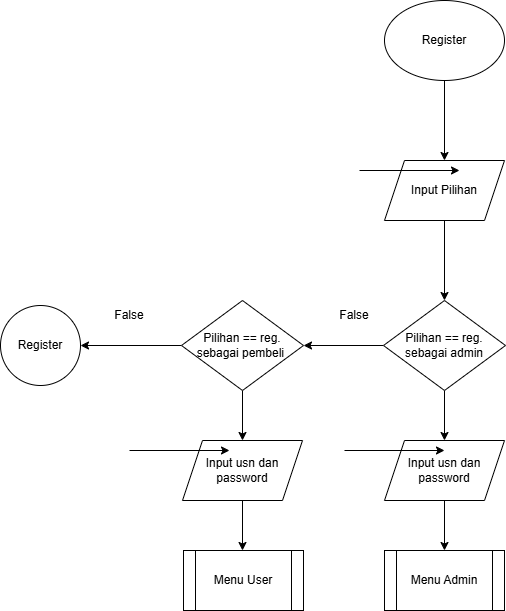

The diagram above was exported from draw.io. Its source (the exported page's mxGraphModel, read from the mxfile embedded in the PNG):
<mxGraphModel dx="2264" dy="811" grid="1" gridSize="10" guides="1" tooltips="1" connect="1" arrows="1" fold="1" page="1" pageScale="1" pageWidth="850" pageHeight="1100" math="0" shadow="0">
  <root>
    <mxCell id="0" />
    <mxCell id="1" parent="0" />
    <mxCell id="q4b9VWlfa10pWMQsm2Kf-3" edge="1" parent="1" source="q4b9VWlfa10pWMQsm2Kf-1" style="edgeStyle=orthogonalEdgeStyle;rounded=0;orthogonalLoop=1;jettySize=auto;html=1;entryX=0.5;entryY=0;entryDx=0;entryDy=0;" target="eJL1Oo98kze0XerECGm7-1" value="">
      <mxGeometry relative="1" as="geometry">
        <mxPoint x="425.5" y="260" as="targetPoint" />
      </mxGeometry>
    </mxCell>
    <mxCell id="q4b9VWlfa10pWMQsm2Kf-1" parent="1" style="ellipse;whiteSpace=wrap;html=1;" value="Register" vertex="1">
      <mxGeometry height="80" width="120" x="365" y="110" as="geometry" />
    </mxCell>
    <mxCell id="eJL1Oo98kze0XerECGm7-3" edge="1" parent="1" source="eJL1Oo98kze0XerECGm7-1" style="edgeStyle=orthogonalEdgeStyle;rounded=0;orthogonalLoop=1;jettySize=auto;html=1;" target="eJL1Oo98kze0XerECGm7-2" value="">
      <mxGeometry relative="1" as="geometry" />
    </mxCell>
    <mxCell id="eJL1Oo98kze0XerECGm7-1" parent="1" style="shape=parallelogram;perimeter=parallelogramPerimeter;whiteSpace=wrap;html=1;fixedSize=1;" value="Input Pilihan" vertex="1">
      <mxGeometry height="60" width="120" x="365" y="270" as="geometry" />
    </mxCell>
    <mxCell id="eJL1Oo98kze0XerECGm7-5" edge="1" parent="1" source="eJL1Oo98kze0XerECGm7-2" style="edgeStyle=orthogonalEdgeStyle;rounded=0;orthogonalLoop=1;jettySize=auto;html=1;" target="eJL1Oo98kze0XerECGm7-4" value="">
      <mxGeometry relative="1" as="geometry" />
    </mxCell>
    <mxCell id="eJL1Oo98kze0XerECGm7-12" edge="1" parent="1" source="eJL1Oo98kze0XerECGm7-2" style="edgeStyle=orthogonalEdgeStyle;rounded=0;orthogonalLoop=1;jettySize=auto;html=1;" target="eJL1Oo98kze0XerECGm7-11" value="">
      <mxGeometry relative="1" as="geometry" />
    </mxCell>
    <mxCell id="eJL1Oo98kze0XerECGm7-2" parent="1" style="rhombus;whiteSpace=wrap;html=1;" value="Pilihan == reg. sebagai admin" vertex="1">
      <mxGeometry height="90" width="122" x="364" y="410" as="geometry" />
    </mxCell>
    <mxCell id="eJL1Oo98kze0XerECGm7-8" edge="1" parent="1" source="eJL1Oo98kze0XerECGm7-4" style="edgeStyle=orthogonalEdgeStyle;rounded=0;orthogonalLoop=1;jettySize=auto;html=1;" target="eJL1Oo98kze0XerECGm7-7" value="">
      <mxGeometry relative="1" as="geometry" />
    </mxCell>
    <mxCell id="eJL1Oo98kze0XerECGm7-14" edge="1" parent="1" source="eJL1Oo98kze0XerECGm7-4" style="edgeStyle=orthogonalEdgeStyle;rounded=0;orthogonalLoop=1;jettySize=auto;html=1;" target="eJL1Oo98kze0XerECGm7-13" value="">
      <mxGeometry relative="1" as="geometry" />
    </mxCell>
    <mxCell id="eJL1Oo98kze0XerECGm7-4" parent="1" style="rhombus;whiteSpace=wrap;html=1;" value="Pilihan == reg. sebagai pembeli&amp;nbsp;" vertex="1">
      <mxGeometry height="90" width="122" x="162" y="410" as="geometry" />
    </mxCell>
    <mxCell id="eJL1Oo98kze0XerECGm7-6" parent="1" style="text;html=1;whiteSpace=wrap;strokeColor=none;fillColor=none;align=center;verticalAlign=middle;rounded=0;" value="False" vertex="1">
      <mxGeometry height="30" width="60" x="305" y="410" as="geometry" />
    </mxCell>
    <mxCell id="eJL1Oo98kze0XerECGm7-7" parent="1" style="ellipse;whiteSpace=wrap;html=1;" value="Register" vertex="1">
      <mxGeometry height="80" width="80" x="-19" y="415" as="geometry" />
    </mxCell>
    <mxCell id="eJL1Oo98kze0XerECGm7-9" parent="1" style="text;html=1;whiteSpace=wrap;strokeColor=none;fillColor=none;align=center;verticalAlign=middle;rounded=0;" value="False" vertex="1">
      <mxGeometry height="30" width="60" x="80" y="410" as="geometry" />
    </mxCell>
    <mxCell id="eJL1Oo98kze0XerECGm7-15" edge="1" parent="1" source="eJL1Oo98kze0XerECGm7-11" style="edgeStyle=orthogonalEdgeStyle;rounded=0;orthogonalLoop=1;jettySize=auto;html=1;" value="">
      <mxGeometry relative="1" as="geometry">
        <mxPoint x="425" y="660" as="targetPoint" />
      </mxGeometry>
    </mxCell>
    <mxCell id="eJL1Oo98kze0XerECGm7-11" parent="1" style="shape=parallelogram;perimeter=parallelogramPerimeter;whiteSpace=wrap;html=1;fixedSize=1;" value="Input usn dan password" vertex="1">
      <mxGeometry height="60" width="120" x="365" y="550" as="geometry" />
    </mxCell>
    <mxCell id="eJL1Oo98kze0XerECGm7-17" edge="1" parent="1" source="eJL1Oo98kze0XerECGm7-13" style="edgeStyle=orthogonalEdgeStyle;rounded=0;orthogonalLoop=1;jettySize=auto;html=1;" value="">
      <mxGeometry relative="1" as="geometry">
        <mxPoint x="223" y="660" as="targetPoint" />
      </mxGeometry>
    </mxCell>
    <mxCell id="eJL1Oo98kze0XerECGm7-13" parent="1" style="shape=parallelogram;perimeter=parallelogramPerimeter;whiteSpace=wrap;html=1;fixedSize=1;" value="Input usn dan password" vertex="1">
      <mxGeometry height="60" width="120" x="163" y="550" as="geometry" />
    </mxCell>
    <mxCell id="FSzNsjTPyELEw5wPG_rV-1" edge="1" parent="1" style="endArrow=classic;html=1;rounded=0;" value="">
      <mxGeometry relative="1" as="geometry">
        <mxPoint x="110" y="560" as="sourcePoint" />
        <mxPoint x="210" y="560" as="targetPoint" />
      </mxGeometry>
    </mxCell>
    <mxCell id="FSzNsjTPyELEw5wPG_rV-3" edge="1" parent="1" style="endArrow=classic;html=1;rounded=0;" value="">
      <mxGeometry relative="1" as="geometry">
        <mxPoint x="325" y="560" as="sourcePoint" />
        <mxPoint x="425" y="560" as="targetPoint" />
      </mxGeometry>
    </mxCell>
    <mxCell id="baMStHY17ZKzoezNRK6l-1" parent="1" style="shape=process;whiteSpace=wrap;html=1;backgroundOutline=1;" value="Menu User" vertex="1">
      <mxGeometry height="60" width="120" x="164" y="660" as="geometry" />
    </mxCell>
    <mxCell id="baMStHY17ZKzoezNRK6l-2" parent="1" style="shape=process;whiteSpace=wrap;html=1;backgroundOutline=1;" value="Menu Admin" vertex="1">
      <mxGeometry height="60" width="120" x="365" y="660" as="geometry" />
    </mxCell>
    <mxCell id="2iv_HV1WHP6V5PV8fE1_-1" edge="1" parent="1" style="endArrow=classic;html=1;rounded=0;" value="">
      <mxGeometry relative="1" as="geometry">
        <mxPoint x="340" y="280" as="sourcePoint" />
        <mxPoint x="440" y="280" as="targetPoint" />
      </mxGeometry>
    </mxCell>
  </root>
</mxGraphModel>